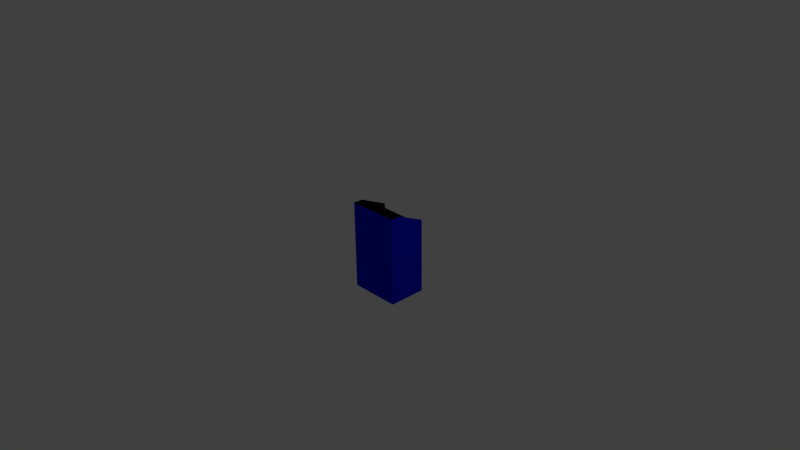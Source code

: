 # Source: Felt_Lectern_15.blend  (saved by Blender 2.73.0; exported with 4.5.12 LTS)
import bpy
from mathutils import Matrix  # noqa: F401  (used for matrix-valued properties, if any)

bpy.ops.wm.read_factory_settings(use_empty=True)
scene = bpy.context.scene
scene.name = 'Scene'

# ---- collections
col_collection_1 = bpy.data.collections.new('Collection 1'); scene.collection.children.link(col_collection_1)

# ---- materials (node trees are filled in below, after node groups)
mat_black = bpy.data.materials.new('Black')
mat_black.alpha_threshold = 0.0
mat_black.use_transparent_shadow = False
mat_black.diffuse_color = (0.0, 0.0, 0.0, 1.0)
mat_black.roughness = 0.5
mat_black.line_color = (0.0, 0.0, 0.0, 1.0)
mat_blue = bpy.data.materials.new('Blue')
mat_blue.alpha_threshold = 0.0
mat_blue.use_transparent_shadow = False
mat_blue.diffuse_color = (0.0, 0.007506, 0.8, 1.0)
mat_blue.roughness = 0.5
mat_blue.line_color = (0.0, 0.0, 0.0, 1.0)
mat_material = bpy.data.materials.new('Material')
mat_material.alpha_threshold = 0.0
mat_material.use_transparent_shadow = False
mat_material.diffuse_color = (0.0, 0.007506, 0.8, 1.0)
mat_material.roughness = 0.5
mat_material.line_color = (0.0, 0.0, 0.0, 1.0)

# ---- material node trees

# ---- world
world_world = bpy.data.worlds.new('World'); scene.world = world_world
world_world.color = (0.05088, 0.05088, 0.05088)
world_world.use_sun_shadow = False
world_world.sun_shadow_jitter_overblur = 0.0
world_world.cycles.sampling_method = 'MANUAL'
world_world.cycles.sample_map_resolution = 256

# ---- cameras
cam_camera = bpy.data.cameras.new('Camera')
cam_camera.clip_end = 100.0
cam_camera.lens = 35.0
cam_camera.sensor_width = 32.0
cam_camera.sensor_height = 18.0
cam_camera.ortho_scale = 7.314
cam_camera.dof.focus_distance = 0.0
cam_camera.dof.aperture_fstop = 128.0

# ---- lights
light_lamp = bpy.data.lights.new('Lamp', 'POINT')
light_lamp.transmission_factor = 0.0
light_lamp.cutoff_distance = 30.0
light_lamp.energy = 100.0
light_lamp.shadow_buffer_clip_start = 1.001
light_lamp.shadow_soft_size = 0.1
light_lamp.shadow_maximum_resolution = 0.006
light_lamp.use_absolute_resolution = True
light_lamp.cycles.use_multiple_importance_sampling = False

# ---- meshes
me_cube_007 = bpy.data.meshes.new('Cube.007')
me_cube_007.from_pydata([(1.0, 1.0, -1.0), (1.0, -1.0, -1.0), (-1.0, -1.0, -1.0), (-1.0, 1.0, -1.0), (1.0, 1.0, 0.7041), (1.0, -1.0, 1.0), (-1.0, -1.0, 1.0), (-1.0, 1.0, 0.7041), (1.0, -0.4945, 1.0), (-1.0, -0.4945, 1.0)], [], [(0, 1, 2, 3), (8, 9, 6, 5), (0, 4, 8, 5, 1), (1, 5, 6, 2), (2, 6, 9, 7, 3), (4, 0, 3, 7), (4, 7, 9, 8)])
me_cube_007.polygons.foreach_set('material_index', [0, 0, 0, 1, 1, 0, 0])
me_cube_007.materials.append(mat_black)
me_cube_007.materials.append(mat_blue)
me_cube_007.use_remesh_preserve_volume = False
me_cube_007.use_remesh_preserve_attributes = False
me_cube_007.use_mirror_vertex_groups = False
me_cube_007.update()
me_cube_006 = bpy.data.meshes.new('Cube.006')
me_cube_006.from_pydata([(1.0, 1.0, -1.0), (1.0, -1.0, -1.0), (-1.0, -1.0, -1.0), (-1.0, 1.0, -1.0), (1.0, 1.0, 1.0), (1.0, -1.0, 1.0), (-1.0, -1.0, 1.0), (-1.0, 1.0, 1.0)], [], [(0, 1, 2, 3), (4, 7, 6, 5), (0, 4, 5, 1), (1, 5, 6, 2), (2, 6, 7, 3), (4, 0, 3, 7)])
me_cube_006.materials.append(mat_black)
me_cube_006.use_remesh_preserve_volume = False
me_cube_006.use_remesh_preserve_attributes = False
me_cube_006.use_mirror_vertex_groups = False
me_cube_006.update()
me_cube_005 = bpy.data.meshes.new('Cube.005')
me_cube_005.from_pydata([(1.0, 1.0, -1.0), (1.0, -1.0, -1.0), (-1.0, -1.0, -1.0), (-1.0, 1.0, -1.0), (1.0, 1.0, 0.7041), (1.0, -1.0, 1.0), (-1.0, -1.0, 1.0), (-1.0, 1.0, 0.7041), (1.0, -0.4945, 1.0), (-1.0, -0.4945, 1.0)], [], [(0, 1, 2, 3), (8, 9, 6, 5), (0, 4, 8, 5, 1), (1, 5, 6, 2), (2, 6, 9, 7, 3), (4, 0, 3, 7), (4, 7, 9, 8)])
me_cube_005.polygons.foreach_set('material_index', [0, 0, 1, 1, 0, 0, 0])
me_cube_005.materials.append(mat_black)
me_cube_005.materials.append(mat_blue)
me_cube_005.use_remesh_preserve_volume = False
me_cube_005.use_remesh_preserve_attributes = False
me_cube_005.use_mirror_vertex_groups = False
me_cube_005.update()
me_cube_004 = bpy.data.meshes.new('Cube.004')
me_cube_004.from_pydata([(1.0, 1.0, -1.0), (1.0, -1.0, -1.0), (-1.0, -1.0, -1.0), (-1.0, 1.0, -1.0), (1.0, 1.0, 1.0), (1.0, -1.0, 1.0), (-1.0, -1.0, 1.0), (-1.0, 1.0, 1.0)], [], [(0, 1, 2, 3), (4, 7, 6, 5), (0, 4, 5, 1), (1, 5, 6, 2), (2, 6, 7, 3), (4, 0, 3, 7)])
me_cube_004.materials.append(mat_black)
me_cube_004.use_remesh_preserve_volume = False
me_cube_004.use_remesh_preserve_attributes = False
me_cube_004.use_mirror_vertex_groups = False
me_cube_004.update()
me_cube_002 = bpy.data.meshes.new('Cube.002')
me_cube_002.from_pydata([(1.0, 1.0, -1.0), (1.0, -1.0, -1.0), (-1.0, -1.0, -1.0), (-1.0, 1.0, -1.0), (1.0, 1.0, 1.0), (1.0, -1.0, 1.0), (-1.0, -1.0, 1.0), (-1.0, 1.0, 1.0)], [], [(0, 1, 2, 3), (4, 7, 6, 5), (0, 4, 5, 1), (1, 5, 6, 2), (2, 6, 7, 3), (4, 0, 3, 7)])
me_cube_002.materials.append(mat_black)
me_cube_002.use_remesh_preserve_volume = False
me_cube_002.use_remesh_preserve_attributes = False
me_cube_002.use_mirror_vertex_groups = False
me_cube_002.update()
me_cube = bpy.data.meshes.new('Cube')
me_cube.from_pydata([(1.011, 1.0, -1.0), (1.0, -1.0, -1.0), (-1.0, -1.0, -1.0), (-0.9888, 1.0, -1.0), (1.011, 1.0, 1.0), (1.0, -1.0, 1.0), (-1.0, -1.0, 1.0), (-0.9888, 1.0, 1.0)], [], [(0, 1, 2, 3), (4, 7, 6, 5), (0, 4, 5, 1), (1, 5, 6, 2), (2, 6, 7, 3), (4, 0, 3, 7)])
me_cube.polygons.foreach_set('material_index', [1, 1, 0, 0, 0, 1])
me_cube.materials.append(mat_material)
me_cube.materials.append(mat_black)
me_cube.use_remesh_preserve_volume = False
me_cube.use_remesh_preserve_attributes = False
me_cube.use_mirror_vertex_groups = False
me_cube.update()

# ---- objects
ob_felt_panel_front_003 = bpy.data.objects.new('Felt Panel front.003', me_cube_007)
ob_felt_panel_front_001 = bpy.data.objects.new('Felt Panel front.001', me_cube_006)
ob_felt_panel_front_006 = bpy.data.objects.new('Felt Panel front.006', me_cube_005)
ob_felt_panel_front_004 = bpy.data.objects.new('Felt Panel front.004', me_cube_004)
ob_felt_panel_front_002 = bpy.data.objects.new('Felt Panel front.002', me_cube_002)
ob_felt_panel_front = bpy.data.objects.new('Felt Panel front', me_cube)
ob_lamp = bpy.data.objects.new('Lamp', light_lamp)
ob_camera = bpy.data.objects.new('Camera', cam_camera)

# ---- transforms, parenting, visibility, modifiers, constraints
ob_felt_panel_front_003.location = (-0.3449, 0.2553, 0.005499)
ob_felt_panel_front_003.scale = (0.005, 0.26, 0.61)
ob_felt_panel_front_003.lock_rotations_4d = False
ob_felt_panel_front_003.empty_display_type = 'ARROWS'
ob_felt_panel_front_003.lineart.crease_threshold = 0.0
ob_felt_panel_front_001.location = (0.0, 0.2603, 0.3652)
ob_felt_panel_front_001.scale = (0.345, 0.255, 0.005)
ob_felt_panel_front_001.lock_rotations_4d = False
ob_felt_panel_front_001.empty_display_type = 'ARROWS'
ob_felt_panel_front_001.lineart.crease_threshold = 0.0
ob_felt_panel_front_006.location = (0.3501, 0.257, 0.005499)
ob_felt_panel_front_006.scale = (0.005, 0.26, 0.61)
ob_felt_panel_front_006.lock_rotations_4d = False
ob_felt_panel_front_006.empty_display_type = 'ARROWS'
ob_felt_panel_front_006.lineart.crease_threshold = 0.0
ob_felt_panel_front_004.location = (0.0, 0.06185, 0.609)
ob_felt_panel_front_004.scale = (0.345, 0.065, 0.005)
ob_felt_panel_front_004.lock_rotations_4d = False
ob_felt_panel_front_004.empty_display_type = 'ARROWS'
ob_felt_panel_front_004.lineart.crease_threshold = 0.0
ob_felt_panel_front_002.location = (0.0, 0.2603, -0.1318)
ob_felt_panel_front_002.scale = (0.345, 0.255, 0.005)
ob_felt_panel_front_002.lock_rotations_4d = False
ob_felt_panel_front_002.empty_display_type = 'ARROWS'
ob_felt_panel_front_002.lineart.crease_threshold = 0.0
ob_felt_panel_front.location = (0.0, 0.000261, 0.005499)
ob_felt_panel_front.scale = (0.35, 0.005, 0.61)
ob_felt_panel_front.lock_rotations_4d = False
ob_felt_panel_front.empty_display_type = 'ARROWS'
ob_felt_panel_front.lineart.crease_threshold = 0.0
ob_lamp.location = (4.076, 1.005, 5.904)
ob_lamp.rotation_euler = (0.6503, 0.05522, 1.866)
ob_lamp.lock_rotations_4d = False
ob_lamp.empty_display_type = 'ARROWS'
ob_lamp.color = (0.0, 0.0, 0.0, 0.0)
ob_lamp.lineart.crease_threshold = 0.0
ob_camera.location = (7.481, -6.508, 5.344)
ob_camera.rotation_euler = (1.109, 0.01082, 0.8149)
ob_camera.lock_rotations_4d = False
ob_camera.empty_display_type = 'ARROWS'
ob_camera.color = (0.0, 0.0, 0.0, 0.0)
ob_camera.display_type = 'WIRE'
ob_camera.lineart.crease_threshold = 0.0

# ---- collection membership
col_collection_1.objects.link(ob_felt_panel_front_003)
col_collection_1.objects.link(ob_felt_panel_front_001)
col_collection_1.objects.link(ob_felt_panel_front_006)
col_collection_1.objects.link(ob_felt_panel_front_004)
col_collection_1.objects.link(ob_felt_panel_front_002)
col_collection_1.objects.link(ob_felt_panel_front)
col_collection_1.objects.link(ob_lamp)
col_collection_1.objects.link(ob_camera)

# ---- scene / render settings (as saved in the file)
scene.camera = ob_camera
scene.frame_start = 1; scene.frame_end = 250; scene.frame_set(1)
scene.render.engine = 'BLENDER_EEVEE_NEXT'
scene.render.resolution_percentage = 50
scene.render.dither_intensity = 0.0
scene.cycles.use_denoising = False
scene.cycles.samples = 10
scene.cycles.sampling_pattern = 'TABULATED_SOBOL'
scene.cycles.light_sampling_threshold = 0.0
scene.cycles.use_adaptive_sampling = False
scene.cycles.use_light_tree = False
scene.cycles.blur_glossy = 0.0
scene.cycles.pixel_filter_type = 'GAUSSIAN'
scene.cycles.sample_clamp_indirect = 0.0
scene.view_settings.view_transform = 'Standard'
bpy.context.view_layer.update()
